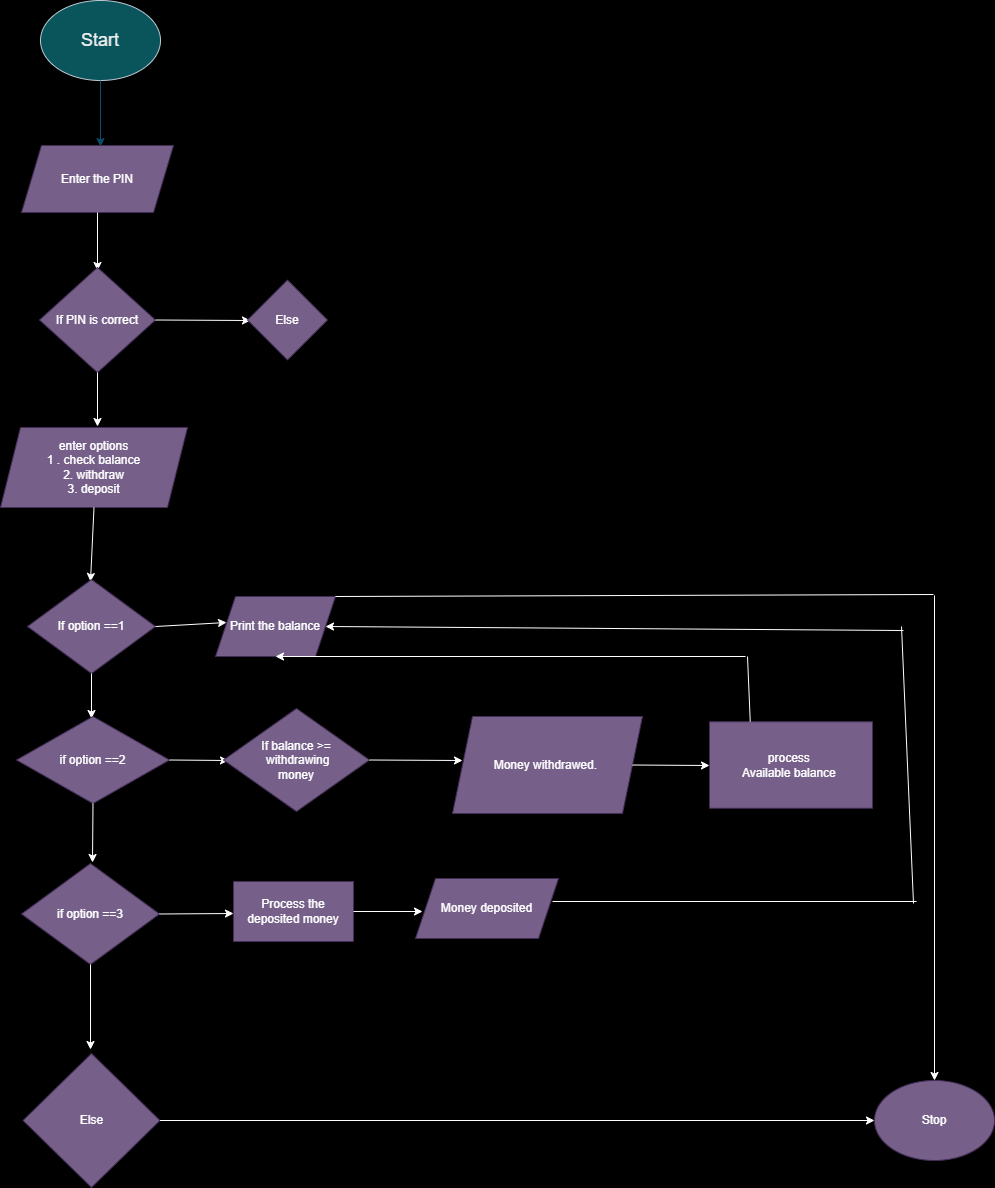

The diagram above was exported from draw.io. Its source (the exported page's mxGraphModel, read from the mxfile embedded in the PNG):
<mxGraphModel dx="2100" dy="1114" grid="0" gridSize="10" guides="1" tooltips="1" connect="1" arrows="1" fold="1" page="1" pageScale="1" pageWidth="850" pageHeight="1100" background="#000000" math="0" shadow="0">
  <root>
    <mxCell id="0" />
    <mxCell id="1" parent="0" />
    <mxCell id="Ty1m_hj4LfNfkXj4YvAq-1" value="&lt;font style=&quot;font-size: 18px;&quot;&gt;Start&lt;/font&gt;" style="ellipse;whiteSpace=wrap;html=1;labelBackgroundColor=none;fillColor=#09555B;strokeColor=#BAC8D3;fontColor=#EEEEEE;" parent="1" vertex="1">
      <mxGeometry x="365" y="44" width="120" height="80" as="geometry" />
    </mxCell>
    <mxCell id="Ty1m_hj4LfNfkXj4YvAq-2" value="" style="endArrow=classic;html=1;rounded=0;strokeColor=#0B4D6A;exitX=0.5;exitY=1;exitDx=0;exitDy=0;" parent="1" source="Ty1m_hj4LfNfkXj4YvAq-1" edge="1">
      <mxGeometry width="50" height="50" relative="1" as="geometry">
        <mxPoint x="463" y="253" as="sourcePoint" />
        <mxPoint x="425" y="190" as="targetPoint" />
      </mxGeometry>
    </mxCell>
    <mxCell id="h9ucxMs2b_OJwXxwZB6j-2" value="Enter the PIN" style="shape=parallelogram;perimeter=parallelogramPerimeter;whiteSpace=wrap;html=1;fixedSize=1;fillColor=#76608a;strokeColor=#432D57;fontColor=#ffffff;" vertex="1" parent="1">
      <mxGeometry x="346" y="189" width="152" height="67" as="geometry" />
    </mxCell>
    <mxCell id="h9ucxMs2b_OJwXxwZB6j-3" value="" style="endArrow=classic;html=1;rounded=0;exitX=0.447;exitY=1.015;exitDx=0;exitDy=0;exitPerimeter=0;" edge="1" parent="1" source="h9ucxMs2b_OJwXxwZB6j-2">
      <mxGeometry width="50" height="50" relative="1" as="geometry">
        <mxPoint x="356" y="382" as="sourcePoint" />
        <mxPoint x="409" y="301" as="targetPoint" />
      </mxGeometry>
    </mxCell>
    <mxCell id="h9ucxMs2b_OJwXxwZB6j-4" value="" style="endArrow=classic;html=1;rounded=0;exitX=0.5;exitY=1;exitDx=0;exitDy=0;" edge="1" parent="1" source="h9ucxMs2b_OJwXxwZB6j-2">
      <mxGeometry width="50" height="50" relative="1" as="geometry">
        <mxPoint x="356" y="382" as="sourcePoint" />
        <mxPoint x="422" y="314" as="targetPoint" />
      </mxGeometry>
    </mxCell>
    <mxCell id="h9ucxMs2b_OJwXxwZB6j-5" value="" style="endArrow=classic;html=1;rounded=0;strokeColor=#FFFFFF;exitX=0.5;exitY=1;exitDx=0;exitDy=0;" edge="1" parent="1" source="h9ucxMs2b_OJwXxwZB6j-2">
      <mxGeometry width="50" height="50" relative="1" as="geometry">
        <mxPoint x="356" y="382" as="sourcePoint" />
        <mxPoint x="422" y="314" as="targetPoint" />
      </mxGeometry>
    </mxCell>
    <mxCell id="h9ucxMs2b_OJwXxwZB6j-6" value="If PIN is correct" style="rhombus;whiteSpace=wrap;html=1;fillColor=#76608a;fontColor=#ffffff;strokeColor=#432D57;" vertex="1" parent="1">
      <mxGeometry x="364" y="311" width="116" height="105" as="geometry" />
    </mxCell>
    <mxCell id="h9ucxMs2b_OJwXxwZB6j-7" value="" style="endArrow=classic;html=1;rounded=0;strokeColor=#FFFFFF;exitX=0.5;exitY=1;exitDx=0;exitDy=0;" edge="1" parent="1" source="h9ucxMs2b_OJwXxwZB6j-6">
      <mxGeometry width="50" height="50" relative="1" as="geometry">
        <mxPoint x="356" y="427" as="sourcePoint" />
        <mxPoint x="422" y="470" as="targetPoint" />
      </mxGeometry>
    </mxCell>
    <mxCell id="h9ucxMs2b_OJwXxwZB6j-8" value="enter options&lt;div&gt;1 . check balance&lt;/div&gt;&lt;div&gt;2. withdraw&lt;/div&gt;&lt;div&gt;3. deposit&lt;/div&gt;" style="shape=parallelogram;perimeter=parallelogramPerimeter;whiteSpace=wrap;html=1;fixedSize=1;fillColor=#76608a;fontColor=#ffffff;strokeColor=#432D57;" vertex="1" parent="1">
      <mxGeometry x="325" y="471" width="187" height="80" as="geometry" />
    </mxCell>
    <mxCell id="h9ucxMs2b_OJwXxwZB6j-9" value="" style="endArrow=classic;html=1;rounded=0;exitX=1;exitY=0.5;exitDx=0;exitDy=0;" edge="1" parent="1" source="h9ucxMs2b_OJwXxwZB6j-6">
      <mxGeometry width="50" height="50" relative="1" as="geometry">
        <mxPoint x="352" y="482" as="sourcePoint" />
        <mxPoint x="556" y="361" as="targetPoint" />
      </mxGeometry>
    </mxCell>
    <mxCell id="h9ucxMs2b_OJwXxwZB6j-10" value="" style="endArrow=classic;html=1;rounded=0;strokeColor=#FFFFFF;exitX=1;exitY=0.5;exitDx=0;exitDy=0;" edge="1" parent="1" source="h9ucxMs2b_OJwXxwZB6j-6">
      <mxGeometry width="50" height="50" relative="1" as="geometry">
        <mxPoint x="352" y="482" as="sourcePoint" />
        <mxPoint x="575" y="364" as="targetPoint" />
      </mxGeometry>
    </mxCell>
    <mxCell id="h9ucxMs2b_OJwXxwZB6j-11" value="Else" style="rhombus;whiteSpace=wrap;html=1;fillColor=#76608a;fontColor=#ffffff;strokeColor=#432D57;" vertex="1" parent="1">
      <mxGeometry x="572" y="323.5" width="80" height="80" as="geometry" />
    </mxCell>
    <mxCell id="h9ucxMs2b_OJwXxwZB6j-12" value="" style="endArrow=classic;html=1;rounded=0;strokeColor=#FFFFFF;exitX=0.5;exitY=1;exitDx=0;exitDy=0;" edge="1" parent="1" source="h9ucxMs2b_OJwXxwZB6j-8">
      <mxGeometry width="50" height="50" relative="1" as="geometry">
        <mxPoint x="352" y="675" as="sourcePoint" />
        <mxPoint x="415" y="625" as="targetPoint" />
      </mxGeometry>
    </mxCell>
    <mxCell id="h9ucxMs2b_OJwXxwZB6j-13" value="If option ==1" style="rhombus;whiteSpace=wrap;html=1;fillColor=#76608a;fontColor=#ffffff;strokeColor=#432D57;" vertex="1" parent="1">
      <mxGeometry x="352" y="623" width="128" height="94" as="geometry" />
    </mxCell>
    <mxCell id="h9ucxMs2b_OJwXxwZB6j-14" value="" style="endArrow=classic;html=1;rounded=0;strokeColor=#FFFFFF;exitX=1;exitY=0.5;exitDx=0;exitDy=0;" edge="1" parent="1" source="h9ucxMs2b_OJwXxwZB6j-13">
      <mxGeometry width="50" height="50" relative="1" as="geometry">
        <mxPoint x="546" y="675" as="sourcePoint" />
        <mxPoint x="551" y="666" as="targetPoint" />
      </mxGeometry>
    </mxCell>
    <mxCell id="h9ucxMs2b_OJwXxwZB6j-15" value="Print the balance" style="shape=parallelogram;perimeter=parallelogramPerimeter;whiteSpace=wrap;html=1;fixedSize=1;fillColor=#76608a;fontColor=#ffffff;strokeColor=#432D57;" vertex="1" parent="1">
      <mxGeometry x="540" y="640" width="120" height="60" as="geometry" />
    </mxCell>
    <mxCell id="h9ucxMs2b_OJwXxwZB6j-16" value="" style="endArrow=classic;html=1;rounded=0;strokeColor=#FFFFFF;exitX=0.5;exitY=1;exitDx=0;exitDy=0;" edge="1" parent="1" source="h9ucxMs2b_OJwXxwZB6j-13">
      <mxGeometry width="50" height="50" relative="1" as="geometry">
        <mxPoint x="546" y="750" as="sourcePoint" />
        <mxPoint x="416" y="762" as="targetPoint" />
      </mxGeometry>
    </mxCell>
    <mxCell id="h9ucxMs2b_OJwXxwZB6j-17" value="if option ==2" style="rhombus;whiteSpace=wrap;html=1;fillColor=#76608a;fontColor=#ffffff;strokeColor=#432D57;" vertex="1" parent="1">
      <mxGeometry x="341" y="760" width="153" height="87" as="geometry" />
    </mxCell>
    <mxCell id="h9ucxMs2b_OJwXxwZB6j-18" value="" style="endArrow=classic;html=1;rounded=0;exitX=1;exitY=0.5;exitDx=0;exitDy=0;strokeColor=#FFFFFF;" edge="1" parent="1" source="h9ucxMs2b_OJwXxwZB6j-17">
      <mxGeometry width="50" height="50" relative="1" as="geometry">
        <mxPoint x="662" y="750" as="sourcePoint" />
        <mxPoint x="553" y="804" as="targetPoint" />
      </mxGeometry>
    </mxCell>
    <mxCell id="h9ucxMs2b_OJwXxwZB6j-19" value="If balance &amp;gt;=&lt;div&gt;&amp;nbsp;withdrawing&lt;div&gt;money&lt;/div&gt;&lt;/div&gt;" style="rhombus;whiteSpace=wrap;html=1;fillColor=#76608a;fontColor=#ffffff;strokeColor=#432D57;" vertex="1" parent="1">
      <mxGeometry x="548" y="752" width="146" height="103" as="geometry" />
    </mxCell>
    <mxCell id="h9ucxMs2b_OJwXxwZB6j-20" value="" style="endArrow=classic;html=1;rounded=0;strokeColor=#FFFFFF;exitX=1;exitY=0.5;exitDx=0;exitDy=0;" edge="1" parent="1" source="h9ucxMs2b_OJwXxwZB6j-19">
      <mxGeometry width="50" height="50" relative="1" as="geometry">
        <mxPoint x="662" y="785" as="sourcePoint" />
        <mxPoint x="787" y="804" as="targetPoint" />
      </mxGeometry>
    </mxCell>
    <mxCell id="h9ucxMs2b_OJwXxwZB6j-21" value="Money withdrawed.&amp;nbsp;" style="shape=parallelogram;perimeter=parallelogramPerimeter;whiteSpace=wrap;html=1;fixedSize=1;fillColor=#76608a;fontColor=#ffffff;strokeColor=#432D57;" vertex="1" parent="1">
      <mxGeometry x="777" y="760" width="190" height="97" as="geometry" />
    </mxCell>
    <mxCell id="h9ucxMs2b_OJwXxwZB6j-22" value="" style="endArrow=classic;html=1;rounded=0;strokeColor=#FFFFFF;exitX=1;exitY=0.5;exitDx=0;exitDy=0;" edge="1" parent="1" source="h9ucxMs2b_OJwXxwZB6j-21">
      <mxGeometry width="50" height="50" relative="1" as="geometry">
        <mxPoint x="662" y="785" as="sourcePoint" />
        <mxPoint x="1034" y="809" as="targetPoint" />
      </mxGeometry>
    </mxCell>
    <mxCell id="h9ucxMs2b_OJwXxwZB6j-23" value="process&amp;nbsp;&lt;div&gt;Available balance&amp;nbsp;&lt;/div&gt;" style="rounded=0;whiteSpace=wrap;html=1;fillColor=#76608a;fontColor=#ffffff;strokeColor=#432D57;" vertex="1" parent="1">
      <mxGeometry x="1034" y="765.25" width="163" height="86.5" as="geometry" />
    </mxCell>
    <mxCell id="h9ucxMs2b_OJwXxwZB6j-24" value="" style="endArrow=classic;html=1;rounded=0;entryX=0.5;entryY=1;entryDx=0;entryDy=0;strokeColor=#FFFFFF;" edge="1" parent="1" target="h9ucxMs2b_OJwXxwZB6j-15">
      <mxGeometry width="50" height="50" relative="1" as="geometry">
        <mxPoint x="1070" y="700" as="sourcePoint" />
        <mxPoint x="712" y="735" as="targetPoint" />
      </mxGeometry>
    </mxCell>
    <mxCell id="h9ucxMs2b_OJwXxwZB6j-25" value="" style="endArrow=none;html=1;rounded=0;strokeColor=#FFFFFF;exitX=0.25;exitY=0;exitDx=0;exitDy=0;" edge="1" parent="1" source="h9ucxMs2b_OJwXxwZB6j-23">
      <mxGeometry width="50" height="50" relative="1" as="geometry">
        <mxPoint x="1022" y="750" as="sourcePoint" />
        <mxPoint x="1072" y="700" as="targetPoint" />
        <Array as="points" />
      </mxGeometry>
    </mxCell>
    <mxCell id="h9ucxMs2b_OJwXxwZB6j-26" value="" style="endArrow=classic;html=1;rounded=0;strokeColor=#FFFFFF;exitX=0.5;exitY=1;exitDx=0;exitDy=0;" edge="1" parent="1" source="h9ucxMs2b_OJwXxwZB6j-17">
      <mxGeometry width="50" height="50" relative="1" as="geometry">
        <mxPoint x="662" y="961" as="sourcePoint" />
        <mxPoint x="417" y="906" as="targetPoint" />
      </mxGeometry>
    </mxCell>
    <mxCell id="h9ucxMs2b_OJwXxwZB6j-27" value="if option ==3" style="rhombus;whiteSpace=wrap;html=1;fillColor=#76608a;fontColor=#ffffff;strokeColor=#432D57;" vertex="1" parent="1">
      <mxGeometry x="346" y="907" width="138" height="101" as="geometry" />
    </mxCell>
    <mxCell id="h9ucxMs2b_OJwXxwZB6j-28" value="" style="endArrow=classic;html=1;rounded=0;exitX=1;exitY=0.5;exitDx=0;exitDy=0;strokeColor=#FFFFFF;" edge="1" parent="1" source="h9ucxMs2b_OJwXxwZB6j-27">
      <mxGeometry width="50" height="50" relative="1" as="geometry">
        <mxPoint x="662" y="953" as="sourcePoint" />
        <mxPoint x="558" y="957" as="targetPoint" />
      </mxGeometry>
    </mxCell>
    <mxCell id="h9ucxMs2b_OJwXxwZB6j-31" style="edgeStyle=orthogonalEdgeStyle;rounded=0;orthogonalLoop=1;jettySize=auto;html=1;exitX=1;exitY=0.5;exitDx=0;exitDy=0;" edge="1" parent="1" source="h9ucxMs2b_OJwXxwZB6j-29">
      <mxGeometry relative="1" as="geometry">
        <mxPoint x="771.9999476841517" y="945.1428833007812" as="targetPoint" />
      </mxGeometry>
    </mxCell>
    <mxCell id="h9ucxMs2b_OJwXxwZB6j-29" value="Process the deposited money" style="rounded=0;whiteSpace=wrap;html=1;fillColor=#76608a;fontColor=#ffffff;strokeColor=#432D57;" vertex="1" parent="1">
      <mxGeometry x="558" y="925" width="120" height="60" as="geometry" />
    </mxCell>
    <mxCell id="h9ucxMs2b_OJwXxwZB6j-30" value="" style="endArrow=none;html=1;rounded=0;strokeColor=#FFFFFF;" edge="1" parent="1">
      <mxGeometry width="50" height="50" relative="1" as="geometry">
        <mxPoint x="877" y="945" as="sourcePoint" />
        <mxPoint x="1241" y="945" as="targetPoint" />
      </mxGeometry>
    </mxCell>
    <mxCell id="h9ucxMs2b_OJwXxwZB6j-32" value="" style="endArrow=classic;html=1;rounded=0;strokeColor=#FFFFFF;exitX=1;exitY=0.5;exitDx=0;exitDy=0;" edge="1" parent="1" source="h9ucxMs2b_OJwXxwZB6j-29">
      <mxGeometry width="50" height="50" relative="1" as="geometry">
        <mxPoint x="662" y="953" as="sourcePoint" />
        <mxPoint x="747" y="955" as="targetPoint" />
      </mxGeometry>
    </mxCell>
    <mxCell id="h9ucxMs2b_OJwXxwZB6j-33" value="Money deposited" style="shape=parallelogram;perimeter=parallelogramPerimeter;whiteSpace=wrap;html=1;fixedSize=1;fillColor=#76608a;fontColor=#ffffff;strokeColor=#432D57;" vertex="1" parent="1">
      <mxGeometry x="740" y="922" width="143" height="60" as="geometry" />
    </mxCell>
    <mxCell id="h9ucxMs2b_OJwXxwZB6j-34" value="" style="endArrow=none;html=1;rounded=0;strokeColor=#FFFFFF;" edge="1" parent="1">
      <mxGeometry width="50" height="50" relative="1" as="geometry">
        <mxPoint x="1238" y="947" as="sourcePoint" />
        <mxPoint x="1226" y="670" as="targetPoint" />
      </mxGeometry>
    </mxCell>
    <mxCell id="h9ucxMs2b_OJwXxwZB6j-35" value="" style="endArrow=classic;html=1;rounded=0;strokeColor=#FFFFFF;entryX=1;entryY=0.5;entryDx=0;entryDy=0;" edge="1" parent="1" target="h9ucxMs2b_OJwXxwZB6j-15">
      <mxGeometry width="50" height="50" relative="1" as="geometry">
        <mxPoint x="1228" y="674" as="sourcePoint" />
        <mxPoint x="712" y="903" as="targetPoint" />
      </mxGeometry>
    </mxCell>
    <mxCell id="h9ucxMs2b_OJwXxwZB6j-36" value="" style="endArrow=classic;html=1;rounded=0;exitX=0.5;exitY=1;exitDx=0;exitDy=0;strokeColor=#FFFFFF;" edge="1" parent="1" source="h9ucxMs2b_OJwXxwZB6j-27">
      <mxGeometry width="50" height="50" relative="1" as="geometry">
        <mxPoint x="662" y="979" as="sourcePoint" />
        <mxPoint x="415" y="1093" as="targetPoint" />
      </mxGeometry>
    </mxCell>
    <mxCell id="h9ucxMs2b_OJwXxwZB6j-37" value="Else" style="rhombus;whiteSpace=wrap;html=1;fillColor=#76608a;fontColor=#ffffff;strokeColor=#432D57;" vertex="1" parent="1">
      <mxGeometry x="347.5" y="1097" width="137" height="134" as="geometry" />
    </mxCell>
    <mxCell id="h9ucxMs2b_OJwXxwZB6j-38" value="" style="endArrow=classic;html=1;rounded=0;strokeColor=#FFFFFF;exitX=1;exitY=0.5;exitDx=0;exitDy=0;" edge="1" parent="1" source="h9ucxMs2b_OJwXxwZB6j-37">
      <mxGeometry width="50" height="50" relative="1" as="geometry">
        <mxPoint x="672" y="970" as="sourcePoint" />
        <mxPoint x="1199" y="1164" as="targetPoint" />
      </mxGeometry>
    </mxCell>
    <mxCell id="h9ucxMs2b_OJwXxwZB6j-39" value="Stop" style="ellipse;whiteSpace=wrap;html=1;fillColor=#76608a;fontColor=#ffffff;strokeColor=#432D57;" vertex="1" parent="1">
      <mxGeometry x="1199" y="1124" width="120" height="80" as="geometry" />
    </mxCell>
    <mxCell id="h9ucxMs2b_OJwXxwZB6j-40" value="" style="endArrow=classic;html=1;rounded=0;strokeColor=#FFFFFF;entryX=0.5;entryY=0;entryDx=0;entryDy=0;" edge="1" parent="1" target="h9ucxMs2b_OJwXxwZB6j-39">
      <mxGeometry width="50" height="50" relative="1" as="geometry">
        <mxPoint x="1259" y="639" as="sourcePoint" />
        <mxPoint x="722" y="920" as="targetPoint" />
      </mxGeometry>
    </mxCell>
    <mxCell id="h9ucxMs2b_OJwXxwZB6j-41" value="" style="endArrow=none;html=1;rounded=0;strokeColor=#FFFFFF;exitX=1;exitY=0;exitDx=0;exitDy=0;" edge="1" parent="1" source="h9ucxMs2b_OJwXxwZB6j-15">
      <mxGeometry width="50" height="50" relative="1" as="geometry">
        <mxPoint x="672" y="970" as="sourcePoint" />
        <mxPoint x="1258" y="638" as="targetPoint" />
      </mxGeometry>
    </mxCell>
  </root>
</mxGraphModel>